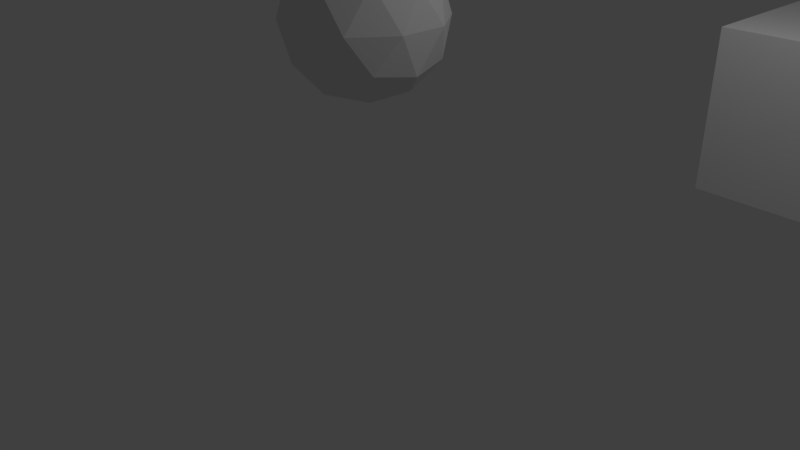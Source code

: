 # Source: animation.blend  (saved by Blender 2.79.0; exported with 4.5.12 LTS)
import bpy
from mathutils import Matrix  # noqa: F401  (used for matrix-valued properties, if any)

bpy.ops.wm.read_factory_settings(use_empty=True)
scene = bpy.context.scene
scene.name = 'Scene'

# ---- collections
col_collection_1 = bpy.data.collections.new('Collection 1'); scene.collection.children.link(col_collection_1)

# ---- materials (node trees are filled in below, after node groups)
mat_material = bpy.data.materials.new('Material')
mat_material.alpha_threshold = 0.0
mat_material.use_transparent_shadow = False
mat_material.roughness = 0.5
mat_material.line_color = (0.0, 0.0, 0.0, 1.0)

# ---- material node trees

# ---- world
world_world = bpy.data.worlds.new('World'); scene.world = world_world
world_world.color = (0.05088, 0.05088, 0.05088)
world_world.use_sun_shadow = False
world_world.sun_shadow_jitter_overblur = 0.0
world_world.cycles.sampling_method = 'MANUAL'

# ---- cameras
cam_camera = bpy.data.cameras.new('Camera')
cam_camera.clip_end = 100.0
cam_camera.lens = 35.0
cam_camera.sensor_width = 32.0
cam_camera.sensor_height = 18.0
cam_camera.ortho_scale = 7.314
cam_camera.dof.focus_distance = 0.0
cam_camera.dof.aperture_fstop = 128.0

# ---- lights
light_lamp = bpy.data.lights.new('Lamp', 'POINT')
light_lamp.transmission_factor = 0.0
light_lamp.cutoff_distance = 30.0
light_lamp.energy = 100.0
light_lamp.shadow_buffer_clip_start = 1.001
light_lamp.shadow_soft_size = 0.1
light_lamp.shadow_maximum_resolution = 0.006
light_lamp.use_absolute_resolution = True

# ---- meshes
me_icosphere = bpy.data.meshes.new('Icosphere')
me_icosphere.from_pydata([(0.0, 0.0, -1.0), (0.7236, -0.5257, -0.4472), (-0.2764, -0.8506, -0.4472), (-0.8944, 0.0, -0.4472), (-0.2764, 0.8506, -0.4472), (0.7236, 0.5257, -0.4472), (0.2764, -0.8506, 0.4472), (-0.7236, -0.5257, 0.4472), (-0.7236, 0.5257, 0.4472), (0.2764, 0.8506, 0.4472), (0.8944, 0.0, 0.4472), (0.0, 0.0, 1.0), (-0.1625, -0.5, -0.8507), (0.4253, -0.309, -0.8507), (0.2629, -0.809, -0.5257), (0.8506, 0.0, -0.5257), (0.4253, 0.309, -0.8507), (-0.5257, 0.0, -0.8507), (-0.6882, -0.5, -0.5257), (-0.1625, 0.5, -0.8507), (-0.6882, 0.5, -0.5257), (0.2629, 0.809, -0.5257), (0.9511, -0.309, 0.0), (0.9511, 0.309, 0.0), (0.0, -1.0, 0.0), (0.5878, -0.809, 0.0), (-0.9511, -0.309, 0.0), (-0.5878, -0.809, 0.0), (-0.5878, 0.809, 0.0), (-0.9511, 0.309, 0.0), (0.5878, 0.809, 0.0), (0.0, 1.0, 0.0), (0.6882, -0.5, 0.5257), (-0.2629, -0.809, 0.5257), (-0.8506, 0.0, 0.5257), (-0.2629, 0.809, 0.5257), (0.6882, 0.5, 0.5257), (0.1625, -0.5, 0.8507), (0.5257, 0.0, 0.8507), (-0.4253, -0.309, 0.8507), (-0.4253, 0.309, 0.8507), (0.1625, 0.5, 0.8507)], [], [(0, 13, 12), (1, 13, 15), (0, 12, 17), (0, 17, 19), (0, 19, 16), (1, 15, 22), (2, 14, 24), (3, 18, 26), (4, 20, 28), (5, 21, 30), (1, 22, 25), (2, 24, 27), (3, 26, 29), (4, 28, 31), (5, 30, 23), (6, 32, 37), (7, 33, 39), (8, 34, 40), (9, 35, 41), (10, 36, 38), (38, 41, 11), (38, 36, 41), (36, 9, 41), (41, 40, 11), (41, 35, 40), (35, 8, 40), (40, 39, 11), (40, 34, 39), (34, 7, 39), (39, 37, 11), (39, 33, 37), (33, 6, 37), (37, 38, 11), (37, 32, 38), (32, 10, 38), (23, 36, 10), (23, 30, 36), (30, 9, 36), (31, 35, 9), (31, 28, 35), (28, 8, 35), (29, 34, 8), (29, 26, 34), (26, 7, 34), (27, 33, 7), (27, 24, 33), (24, 6, 33), (25, 32, 6), (25, 22, 32), (22, 10, 32), (30, 31, 9), (30, 21, 31), (21, 4, 31), (28, 29, 8), (28, 20, 29), (20, 3, 29), (26, 27, 7), (26, 18, 27), (18, 2, 27), (24, 25, 6), (24, 14, 25), (14, 1, 25), (22, 23, 10), (22, 15, 23), (15, 5, 23), (16, 21, 5), (16, 19, 21), (19, 4, 21), (19, 20, 4), (19, 17, 20), (17, 3, 20), (17, 18, 3), (17, 12, 18), (12, 2, 18), (15, 16, 5), (15, 13, 16), (13, 0, 16), (12, 14, 2), (12, 13, 14), (13, 1, 14)])
me_icosphere.use_remesh_preserve_volume = False
me_icosphere.use_remesh_preserve_attributes = False
me_icosphere.use_mirror_vertex_groups = False
me_icosphere.update()
me_cube = bpy.data.meshes.new('Cube')
me_cube.from_pydata([(1.0, 1.0, -1.0), (1.0, -1.0, -1.0), (-1.0, -1.0, -1.0), (-1.0, 1.0, -1.0), (1.0, 1.0, 1.0), (1.0, -1.0, 1.0), (-1.0, -1.0, 1.0), (-1.0, 1.0, 1.0)], [], [(0, 1, 2, 3), (4, 7, 6, 5), (0, 4, 5, 1), (1, 5, 6, 2), (2, 6, 7, 3), (4, 0, 3, 7)])
_ca = me_cube.color_attributes.new('Col', 'BYTE_COLOR', 'CORNER')
_ca.data.foreach_set('color', [1.0, 1.0, 1.0, 1.0, 1.0, 1.0, 1.0, 1.0, 1.0, 1.0, 1.0, 1.0, 1.0, 1.0, 1.0, 1.0, 1.0, 1.0, 1.0, 1.0, 1.0, 1.0, 1.0, 1.0, 1.0, 1.0, 1.0, 1.0, 1.0, 1.0, 1.0, 1.0, 1.0, 1.0, 1.0, 1.0, 1.0, 1.0, 1.0, 1.0, 1.0, 1.0, 1.0, 1.0, 1.0, 1.0, 1.0, 1.0, 1.0, 1.0, 1.0, 1.0, 1.0, 1.0, 1.0, 1.0, 1.0, 1.0, 1.0, 1.0, 1.0, 1.0, 1.0, 1.0, 1.0, 1.0, 1.0, 1.0, 1.0, 1.0, 1.0, 1.0, 1.0, 1.0, 1.0, 1.0, 1.0, 1.0, 1.0, 1.0, 1.0, 1.0, 1.0, 1.0, 1.0, 1.0, 1.0, 1.0, 1.0, 1.0, 1.0, 1.0, 1.0, 1.0, 1.0, 1.0])
me_cube.materials.append(mat_material)
me_cube.use_remesh_preserve_volume = False
me_cube.use_remesh_preserve_attributes = False
me_cube.use_mirror_vertex_groups = False
me_cube.update()

# ---- objects
ob_icosphere = bpy.data.objects.new('Icosphere', me_icosphere)
ob_cube = bpy.data.objects.new('Cube', me_cube)
ob_lamp = bpy.data.objects.new('Lamp', light_lamp)
ob_camera = bpy.data.objects.new('Camera', cam_camera)

# ---- transforms, parenting, visibility, modifiers, constraints
ob_icosphere.location = (0.0, 0.0, 3.052)
ob_icosphere.lineart.crease_threshold = 0.0
ob_cube.location = (3.797, 3.916, 1.94)
ob_cube.lock_rotations_4d = False
ob_cube.empty_display_type = 'ARROWS'
ob_cube.lineart.crease_threshold = 0.0
ob_lamp.location = (4.076, 1.005, 5.904)
ob_lamp.rotation_euler = (0.6503, 0.05522, 1.866)
ob_lamp.lock_rotations_4d = False
ob_lamp.empty_display_type = 'ARROWS'
ob_lamp.color = (0.0, 0.0, 0.0, 0.0)
ob_lamp.lineart.crease_threshold = 0.0
ob_camera.location = (7.481, -6.508, 5.344)
ob_camera.rotation_euler = (1.109, 0.0, 0.8149)
ob_camera.lock_rotations_4d = False
ob_camera.empty_display_type = 'ARROWS'
ob_camera.color = (0.0, 0.0, 0.0, 0.0)
ob_camera.display_type = 'WIRE'
ob_camera.lineart.crease_threshold = 0.0

# ---- collection membership
col_collection_1.objects.link(ob_icosphere)
col_collection_1.objects.link(ob_cube)
col_collection_1.objects.link(ob_lamp)
col_collection_1.objects.link(ob_camera)

# ---- scene / render settings (as saved in the file)
scene.camera = ob_camera
scene.frame_start = 1; scene.frame_end = 250; scene.frame_set(134)
scene.render.engine = 'BLENDER_EEVEE_NEXT'
scene.render.resolution_percentage = 50
scene.render.fps = 25
scene.render.dither_intensity = 0.0
scene.cycles.use_denoising = False
scene.cycles.samples = 128
scene.cycles.sampling_pattern = 'TABULATED_SOBOL'
scene.cycles.use_adaptive_sampling = False
scene.cycles.use_light_tree = False
scene.cycles.blur_glossy = 0.0
scene.cycles.sample_clamp_indirect = 0.0
scene.view_settings.view_transform = 'Standard'
bpy.context.view_layer.update()
